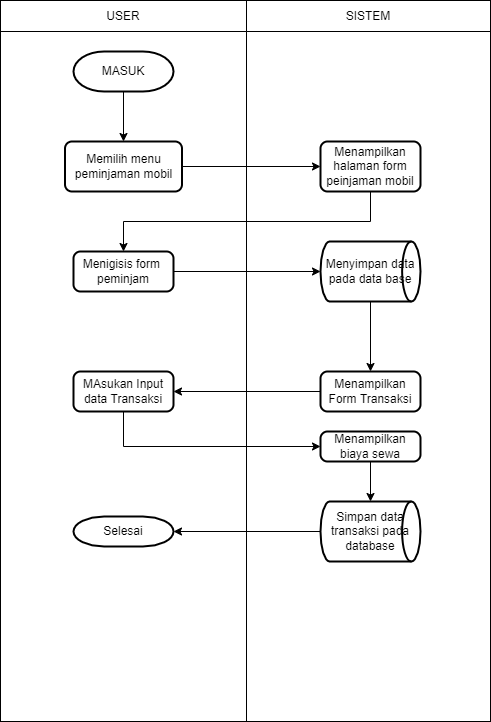

The diagram above was exported from draw.io. Its source (the exported page's mxGraphModel, read from the mxfile embedded in the PNG):
<mxGraphModel dx="868" dy="1560" grid="1" gridSize="10" guides="1" tooltips="1" connect="1" arrows="1" fold="1" page="1" pageScale="1" pageWidth="850" pageHeight="1100" math="0" shadow="0">
  <root>
    <mxCell id="0" />
    <mxCell id="1" parent="0" />
    <mxCell id="7Fcn5Nrt4r6hv82vSk8D-5" value="" style="shape=table;startSize=0;container=1;collapsible=0;childLayout=tableLayout;" vertex="1" parent="1">
      <mxGeometry x="200" y="-421" width="490" height="721" as="geometry" />
    </mxCell>
    <mxCell id="7Fcn5Nrt4r6hv82vSk8D-6" value="" style="shape=partialRectangle;collapsible=0;dropTarget=0;pointerEvents=0;fillColor=none;top=0;left=0;bottom=0;right=0;points=[[0,0.5],[1,0.5]];portConstraint=eastwest;" vertex="1" parent="7Fcn5Nrt4r6hv82vSk8D-5">
      <mxGeometry width="490" height="31" as="geometry" />
    </mxCell>
    <mxCell id="7Fcn5Nrt4r6hv82vSk8D-7" value="USER" style="shape=partialRectangle;html=1;whiteSpace=wrap;connectable=0;overflow=hidden;fillColor=none;top=0;left=0;bottom=0;right=0;pointerEvents=1;" vertex="1" parent="7Fcn5Nrt4r6hv82vSk8D-6">
      <mxGeometry width="246" height="31" as="geometry">
        <mxRectangle width="246" height="31" as="alternateBounds" />
      </mxGeometry>
    </mxCell>
    <mxCell id="7Fcn5Nrt4r6hv82vSk8D-8" value="SISTEM" style="shape=partialRectangle;html=1;whiteSpace=wrap;connectable=0;overflow=hidden;fillColor=none;top=0;left=0;bottom=0;right=0;pointerEvents=1;" vertex="1" parent="7Fcn5Nrt4r6hv82vSk8D-6">
      <mxGeometry x="246" width="244" height="31" as="geometry">
        <mxRectangle width="244" height="31" as="alternateBounds" />
      </mxGeometry>
    </mxCell>
    <mxCell id="7Fcn5Nrt4r6hv82vSk8D-9" value="" style="shape=partialRectangle;collapsible=0;dropTarget=0;pointerEvents=0;fillColor=none;top=0;left=0;bottom=0;right=0;points=[[0,0.5],[1,0.5]];portConstraint=eastwest;" vertex="1" parent="7Fcn5Nrt4r6hv82vSk8D-5">
      <mxGeometry y="31" width="490" height="690" as="geometry" />
    </mxCell>
    <mxCell id="7Fcn5Nrt4r6hv82vSk8D-10" value="" style="shape=partialRectangle;html=1;whiteSpace=wrap;connectable=0;overflow=hidden;fillColor=none;top=0;left=0;bottom=0;right=0;pointerEvents=1;" vertex="1" parent="7Fcn5Nrt4r6hv82vSk8D-9">
      <mxGeometry width="246" height="690" as="geometry">
        <mxRectangle width="246" height="690" as="alternateBounds" />
      </mxGeometry>
    </mxCell>
    <mxCell id="7Fcn5Nrt4r6hv82vSk8D-11" value="" style="shape=partialRectangle;html=1;whiteSpace=wrap;connectable=0;overflow=hidden;fillColor=none;top=0;left=0;bottom=0;right=0;pointerEvents=1;" vertex="1" parent="7Fcn5Nrt4r6hv82vSk8D-9">
      <mxGeometry x="246" width="244" height="690" as="geometry">
        <mxRectangle width="244" height="690" as="alternateBounds" />
      </mxGeometry>
    </mxCell>
    <mxCell id="7Fcn5Nrt4r6hv82vSk8D-22" style="edgeStyle=orthogonalEdgeStyle;rounded=0;orthogonalLoop=1;jettySize=auto;html=1;entryX=0.5;entryY=0;entryDx=0;entryDy=0;" edge="1" parent="1" source="7Fcn5Nrt4r6hv82vSk8D-12" target="7Fcn5Nrt4r6hv82vSk8D-13">
      <mxGeometry relative="1" as="geometry" />
    </mxCell>
    <mxCell id="7Fcn5Nrt4r6hv82vSk8D-12" value="MASUK" style="strokeWidth=2;html=1;shape=mxgraph.flowchart.terminator;whiteSpace=wrap;" vertex="1" parent="1">
      <mxGeometry x="273" y="-370" width="100" height="40" as="geometry" />
    </mxCell>
    <mxCell id="7Fcn5Nrt4r6hv82vSk8D-23" style="edgeStyle=orthogonalEdgeStyle;rounded=0;orthogonalLoop=1;jettySize=auto;html=1;exitX=1;exitY=0.5;exitDx=0;exitDy=0;entryX=0;entryY=0.5;entryDx=0;entryDy=0;" edge="1" parent="1" source="7Fcn5Nrt4r6hv82vSk8D-13" target="7Fcn5Nrt4r6hv82vSk8D-14">
      <mxGeometry relative="1" as="geometry" />
    </mxCell>
    <mxCell id="7Fcn5Nrt4r6hv82vSk8D-13" value="Memilih menu peminjaman mobil" style="rounded=1;whiteSpace=wrap;html=1;absoluteArcSize=1;arcSize=14;strokeWidth=2;" vertex="1" parent="1">
      <mxGeometry x="264.5" y="-280" width="117" height="50" as="geometry" />
    </mxCell>
    <mxCell id="7Fcn5Nrt4r6hv82vSk8D-24" style="edgeStyle=orthogonalEdgeStyle;rounded=0;orthogonalLoop=1;jettySize=auto;html=1;exitX=0.5;exitY=1;exitDx=0;exitDy=0;" edge="1" parent="1" source="7Fcn5Nrt4r6hv82vSk8D-14" target="7Fcn5Nrt4r6hv82vSk8D-15">
      <mxGeometry relative="1" as="geometry" />
    </mxCell>
    <mxCell id="7Fcn5Nrt4r6hv82vSk8D-14" value="Menampilkan halaman form peinjaman mobil" style="rounded=1;whiteSpace=wrap;html=1;absoluteArcSize=1;arcSize=14;strokeWidth=2;" vertex="1" parent="1">
      <mxGeometry x="520" y="-280" width="100" height="50" as="geometry" />
    </mxCell>
    <mxCell id="7Fcn5Nrt4r6hv82vSk8D-25" style="edgeStyle=orthogonalEdgeStyle;rounded=0;orthogonalLoop=1;jettySize=auto;html=1;exitX=1;exitY=0.5;exitDx=0;exitDy=0;" edge="1" parent="1" source="7Fcn5Nrt4r6hv82vSk8D-15" target="7Fcn5Nrt4r6hv82vSk8D-16">
      <mxGeometry relative="1" as="geometry" />
    </mxCell>
    <mxCell id="7Fcn5Nrt4r6hv82vSk8D-15" value="Menigisis form&amp;nbsp; peminjam" style="rounded=1;whiteSpace=wrap;html=1;absoluteArcSize=1;arcSize=14;strokeWidth=2;" vertex="1" parent="1">
      <mxGeometry x="273" y="-170" width="100" height="40" as="geometry" />
    </mxCell>
    <mxCell id="7Fcn5Nrt4r6hv82vSk8D-26" style="edgeStyle=orthogonalEdgeStyle;rounded=0;orthogonalLoop=1;jettySize=auto;html=1;exitX=0.5;exitY=1;exitDx=0;exitDy=0;exitPerimeter=0;entryX=0.5;entryY=0;entryDx=0;entryDy=0;" edge="1" parent="1" source="7Fcn5Nrt4r6hv82vSk8D-16" target="7Fcn5Nrt4r6hv82vSk8D-17">
      <mxGeometry relative="1" as="geometry" />
    </mxCell>
    <mxCell id="7Fcn5Nrt4r6hv82vSk8D-16" value="Menyimpan data pada data base" style="strokeWidth=2;html=1;shape=mxgraph.flowchart.direct_data;whiteSpace=wrap;" vertex="1" parent="1">
      <mxGeometry x="520" y="-180" width="100" height="60" as="geometry" />
    </mxCell>
    <mxCell id="7Fcn5Nrt4r6hv82vSk8D-27" style="edgeStyle=orthogonalEdgeStyle;rounded=0;orthogonalLoop=1;jettySize=auto;html=1;exitX=0;exitY=0.5;exitDx=0;exitDy=0;" edge="1" parent="1" source="7Fcn5Nrt4r6hv82vSk8D-17" target="7Fcn5Nrt4r6hv82vSk8D-18">
      <mxGeometry relative="1" as="geometry" />
    </mxCell>
    <mxCell id="7Fcn5Nrt4r6hv82vSk8D-17" value="Menampilkan Form Transaksi" style="rounded=1;whiteSpace=wrap;html=1;absoluteArcSize=1;arcSize=14;strokeWidth=2;" vertex="1" parent="1">
      <mxGeometry x="520" y="-50" width="100" height="40" as="geometry" />
    </mxCell>
    <mxCell id="7Fcn5Nrt4r6hv82vSk8D-30" style="edgeStyle=orthogonalEdgeStyle;rounded=0;orthogonalLoop=1;jettySize=auto;html=1;exitX=0.5;exitY=1;exitDx=0;exitDy=0;entryX=0;entryY=0.5;entryDx=0;entryDy=0;" edge="1" parent="1" source="7Fcn5Nrt4r6hv82vSk8D-18" target="7Fcn5Nrt4r6hv82vSk8D-19">
      <mxGeometry relative="1" as="geometry" />
    </mxCell>
    <mxCell id="7Fcn5Nrt4r6hv82vSk8D-18" value="MAsukan Input data Transaksi" style="rounded=1;whiteSpace=wrap;html=1;absoluteArcSize=1;arcSize=14;strokeWidth=2;" vertex="1" parent="1">
      <mxGeometry x="273" y="-50" width="100" height="40" as="geometry" />
    </mxCell>
    <mxCell id="7Fcn5Nrt4r6hv82vSk8D-31" style="edgeStyle=orthogonalEdgeStyle;rounded=0;orthogonalLoop=1;jettySize=auto;html=1;exitX=0.5;exitY=1;exitDx=0;exitDy=0;entryX=0.5;entryY=0;entryDx=0;entryDy=0;entryPerimeter=0;" edge="1" parent="1" source="7Fcn5Nrt4r6hv82vSk8D-19" target="7Fcn5Nrt4r6hv82vSk8D-20">
      <mxGeometry relative="1" as="geometry" />
    </mxCell>
    <mxCell id="7Fcn5Nrt4r6hv82vSk8D-19" value="Menampilkan biaya sewa" style="rounded=1;whiteSpace=wrap;html=1;absoluteArcSize=1;arcSize=14;strokeWidth=2;" vertex="1" parent="1">
      <mxGeometry x="520" y="10" width="100" height="30" as="geometry" />
    </mxCell>
    <mxCell id="7Fcn5Nrt4r6hv82vSk8D-32" style="edgeStyle=orthogonalEdgeStyle;rounded=0;orthogonalLoop=1;jettySize=auto;html=1;exitX=0;exitY=0.5;exitDx=0;exitDy=0;exitPerimeter=0;" edge="1" parent="1" source="7Fcn5Nrt4r6hv82vSk8D-20" target="7Fcn5Nrt4r6hv82vSk8D-21">
      <mxGeometry relative="1" as="geometry" />
    </mxCell>
    <mxCell id="7Fcn5Nrt4r6hv82vSk8D-20" value="Simpan data transaksi pada database" style="strokeWidth=2;html=1;shape=mxgraph.flowchart.direct_data;whiteSpace=wrap;" vertex="1" parent="1">
      <mxGeometry x="520" y="80" width="100" height="60" as="geometry" />
    </mxCell>
    <mxCell id="7Fcn5Nrt4r6hv82vSk8D-21" value="Selesai" style="strokeWidth=2;html=1;shape=mxgraph.flowchart.terminator;whiteSpace=wrap;" vertex="1" parent="1">
      <mxGeometry x="273" y="95" width="100" height="30" as="geometry" />
    </mxCell>
  </root>
</mxGraphModel>